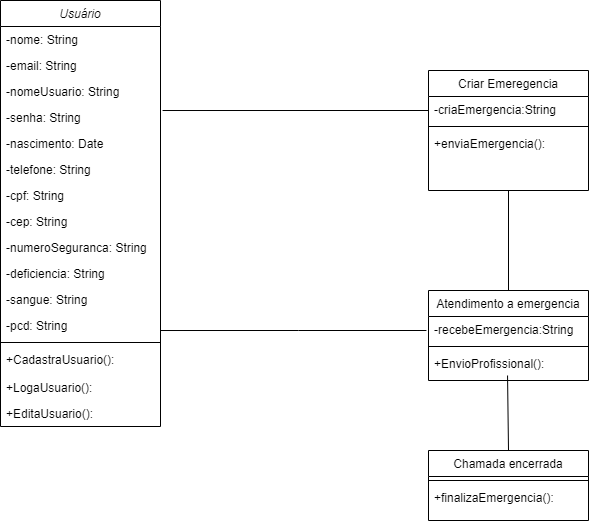

The diagram above was exported from draw.io. Its source (the exported page's mxGraphModel, read from the mxfile embedded in the PNG):
<mxGraphModel dx="1393" dy="766" grid="1" gridSize="10" guides="1" tooltips="1" connect="1" arrows="1" fold="1" page="1" pageScale="1" pageWidth="827" pageHeight="1169" math="0" shadow="0">
  <root>
    <mxCell id="WIyWlLk6GJQsqaUBKTNV-0" />
    <mxCell id="WIyWlLk6GJQsqaUBKTNV-1" parent="WIyWlLk6GJQsqaUBKTNV-0" />
    <mxCell id="zkfFHV4jXpPFQw0GAbJ--0" value="Usuário" style="swimlane;fontStyle=2;align=center;verticalAlign=top;childLayout=stackLayout;horizontal=1;startSize=26;horizontalStack=0;resizeParent=1;resizeLast=0;collapsible=1;marginBottom=0;rounded=0;shadow=0;strokeWidth=1;" parent="WIyWlLk6GJQsqaUBKTNV-1" vertex="1">
      <mxGeometry x="80" y="50" width="160" height="426" as="geometry">
        <mxRectangle x="230" y="140" width="160" height="26" as="alternateBounds" />
      </mxGeometry>
    </mxCell>
    <mxCell id="zkfFHV4jXpPFQw0GAbJ--1" value="-nome: String" style="text;align=left;verticalAlign=top;spacingLeft=4;spacingRight=4;overflow=hidden;rotatable=0;points=[[0,0.5],[1,0.5]];portConstraint=eastwest;" parent="zkfFHV4jXpPFQw0GAbJ--0" vertex="1">
      <mxGeometry y="26" width="160" height="26" as="geometry" />
    </mxCell>
    <mxCell id="zkfFHV4jXpPFQw0GAbJ--2" value="-email: String" style="text;align=left;verticalAlign=top;spacingLeft=4;spacingRight=4;overflow=hidden;rotatable=0;points=[[0,0.5],[1,0.5]];portConstraint=eastwest;rounded=0;shadow=0;html=0;" parent="zkfFHV4jXpPFQw0GAbJ--0" vertex="1">
      <mxGeometry y="52" width="160" height="26" as="geometry" />
    </mxCell>
    <mxCell id="zkfFHV4jXpPFQw0GAbJ--3" value="-nomeUsuario: String&#10;&#10;&#10;" style="text;align=left;verticalAlign=top;spacingLeft=4;spacingRight=4;overflow=hidden;rotatable=0;points=[[0,0.5],[1,0.5]];portConstraint=eastwest;rounded=0;shadow=0;html=0;" parent="zkfFHV4jXpPFQw0GAbJ--0" vertex="1">
      <mxGeometry y="78" width="160" height="26" as="geometry" />
    </mxCell>
    <mxCell id="LDYtN6iF--QpRmLa3ZVT-2" value="-senha: String" style="text;align=left;verticalAlign=top;spacingLeft=4;spacingRight=4;overflow=hidden;rotatable=0;points=[[0,0.5],[1,0.5]];portConstraint=eastwest;rounded=0;shadow=0;html=0;" vertex="1" parent="zkfFHV4jXpPFQw0GAbJ--0">
      <mxGeometry y="104" width="160" height="26" as="geometry" />
    </mxCell>
    <mxCell id="LDYtN6iF--QpRmLa3ZVT-3" value="-nascimento: Date" style="text;align=left;verticalAlign=top;spacingLeft=4;spacingRight=4;overflow=hidden;rotatable=0;points=[[0,0.5],[1,0.5]];portConstraint=eastwest;rounded=0;shadow=0;html=0;" vertex="1" parent="zkfFHV4jXpPFQw0GAbJ--0">
      <mxGeometry y="130" width="160" height="26" as="geometry" />
    </mxCell>
    <mxCell id="LDYtN6iF--QpRmLa3ZVT-4" value="-telefone: String" style="text;align=left;verticalAlign=top;spacingLeft=4;spacingRight=4;overflow=hidden;rotatable=0;points=[[0,0.5],[1,0.5]];portConstraint=eastwest;rounded=0;shadow=0;html=0;" vertex="1" parent="zkfFHV4jXpPFQw0GAbJ--0">
      <mxGeometry y="156" width="160" height="26" as="geometry" />
    </mxCell>
    <mxCell id="LDYtN6iF--QpRmLa3ZVT-5" value="-cpf: String" style="text;align=left;verticalAlign=top;spacingLeft=4;spacingRight=4;overflow=hidden;rotatable=0;points=[[0,0.5],[1,0.5]];portConstraint=eastwest;rounded=0;shadow=0;html=0;" vertex="1" parent="zkfFHV4jXpPFQw0GAbJ--0">
      <mxGeometry y="182" width="160" height="26" as="geometry" />
    </mxCell>
    <mxCell id="LDYtN6iF--QpRmLa3ZVT-6" value="-cep: String" style="text;align=left;verticalAlign=top;spacingLeft=4;spacingRight=4;overflow=hidden;rotatable=0;points=[[0,0.5],[1,0.5]];portConstraint=eastwest;rounded=0;shadow=0;html=0;" vertex="1" parent="zkfFHV4jXpPFQw0GAbJ--0">
      <mxGeometry y="208" width="160" height="26" as="geometry" />
    </mxCell>
    <mxCell id="LDYtN6iF--QpRmLa3ZVT-7" value="-numeroSeguranca: String" style="text;align=left;verticalAlign=top;spacingLeft=4;spacingRight=4;overflow=hidden;rotatable=0;points=[[0,0.5],[1,0.5]];portConstraint=eastwest;rounded=0;shadow=0;html=0;" vertex="1" parent="zkfFHV4jXpPFQw0GAbJ--0">
      <mxGeometry y="234" width="160" height="26" as="geometry" />
    </mxCell>
    <mxCell id="LDYtN6iF--QpRmLa3ZVT-8" value="-deficiencia: String" style="text;align=left;verticalAlign=top;spacingLeft=4;spacingRight=4;overflow=hidden;rotatable=0;points=[[0,0.5],[1,0.5]];portConstraint=eastwest;rounded=0;shadow=0;html=0;" vertex="1" parent="zkfFHV4jXpPFQw0GAbJ--0">
      <mxGeometry y="260" width="160" height="26" as="geometry" />
    </mxCell>
    <mxCell id="LDYtN6iF--QpRmLa3ZVT-9" value="-sangue: String" style="text;align=left;verticalAlign=top;spacingLeft=4;spacingRight=4;overflow=hidden;rotatable=0;points=[[0,0.5],[1,0.5]];portConstraint=eastwest;rounded=0;shadow=0;html=0;" vertex="1" parent="zkfFHV4jXpPFQw0GAbJ--0">
      <mxGeometry y="286" width="160" height="26" as="geometry" />
    </mxCell>
    <mxCell id="LDYtN6iF--QpRmLa3ZVT-10" value="-pcd: String" style="text;align=left;verticalAlign=top;spacingLeft=4;spacingRight=4;overflow=hidden;rotatable=0;points=[[0,0.5],[1,0.5]];portConstraint=eastwest;rounded=0;shadow=0;html=0;" vertex="1" parent="zkfFHV4jXpPFQw0GAbJ--0">
      <mxGeometry y="312" width="160" height="26" as="geometry" />
    </mxCell>
    <mxCell id="zkfFHV4jXpPFQw0GAbJ--4" value="" style="line;html=1;strokeWidth=1;align=left;verticalAlign=middle;spacingTop=-1;spacingLeft=3;spacingRight=3;rotatable=0;labelPosition=right;points=[];portConstraint=eastwest;" parent="zkfFHV4jXpPFQw0GAbJ--0" vertex="1">
      <mxGeometry y="338" width="160" height="8" as="geometry" />
    </mxCell>
    <mxCell id="zkfFHV4jXpPFQw0GAbJ--5" value="+CadastraUsuario():" style="text;align=left;verticalAlign=top;spacingLeft=4;spacingRight=4;overflow=hidden;rotatable=0;points=[[0,0.5],[1,0.5]];portConstraint=eastwest;" parent="zkfFHV4jXpPFQw0GAbJ--0" vertex="1">
      <mxGeometry y="346" width="160" height="28" as="geometry" />
    </mxCell>
    <mxCell id="LDYtN6iF--QpRmLa3ZVT-12" value="+LogaUsuario():" style="text;align=left;verticalAlign=top;spacingLeft=4;spacingRight=4;overflow=hidden;rotatable=0;points=[[0,0.5],[1,0.5]];portConstraint=eastwest;rounded=0;shadow=0;html=0;" vertex="1" parent="zkfFHV4jXpPFQw0GAbJ--0">
      <mxGeometry y="374" width="160" height="26" as="geometry" />
    </mxCell>
    <mxCell id="LDYtN6iF--QpRmLa3ZVT-11" value="+EditaUsuario():" style="text;align=left;verticalAlign=top;spacingLeft=4;spacingRight=4;overflow=hidden;rotatable=0;points=[[0,0.5],[1,0.5]];portConstraint=eastwest;rounded=0;shadow=0;html=0;" vertex="1" parent="zkfFHV4jXpPFQw0GAbJ--0">
      <mxGeometry y="400" width="160" height="26" as="geometry" />
    </mxCell>
    <mxCell id="zkfFHV4jXpPFQw0GAbJ--6" value="Atendimento a emergencia" style="swimlane;fontStyle=0;align=center;verticalAlign=top;childLayout=stackLayout;horizontal=1;startSize=26;horizontalStack=0;resizeParent=1;resizeLast=0;collapsible=1;marginBottom=0;rounded=0;shadow=0;strokeWidth=1;" parent="WIyWlLk6GJQsqaUBKTNV-1" vertex="1">
      <mxGeometry x="508" y="340" width="160" height="90" as="geometry">
        <mxRectangle x="130" y="380" width="160" height="26" as="alternateBounds" />
      </mxGeometry>
    </mxCell>
    <mxCell id="zkfFHV4jXpPFQw0GAbJ--8" value="-recebeEmergencia:String" style="text;align=left;verticalAlign=top;spacingLeft=4;spacingRight=4;overflow=hidden;rotatable=0;points=[[0,0.5],[1,0.5]];portConstraint=eastwest;rounded=0;shadow=0;html=0;" parent="zkfFHV4jXpPFQw0GAbJ--6" vertex="1">
      <mxGeometry y="26" width="160" height="26" as="geometry" />
    </mxCell>
    <mxCell id="zkfFHV4jXpPFQw0GAbJ--9" value="" style="line;html=1;strokeWidth=1;align=left;verticalAlign=middle;spacingTop=-1;spacingLeft=3;spacingRight=3;rotatable=0;labelPosition=right;points=[];portConstraint=eastwest;" parent="zkfFHV4jXpPFQw0GAbJ--6" vertex="1">
      <mxGeometry y="52" width="160" height="8" as="geometry" />
    </mxCell>
    <mxCell id="LDYtN6iF--QpRmLa3ZVT-18" value="+EnvioProfissional():" style="text;align=left;verticalAlign=top;spacingLeft=4;spacingRight=4;overflow=hidden;rotatable=0;points=[[0,0.5],[1,0.5]];portConstraint=eastwest;rounded=0;shadow=0;html=0;" vertex="1" parent="zkfFHV4jXpPFQw0GAbJ--6">
      <mxGeometry y="60" width="160" height="26" as="geometry" />
    </mxCell>
    <mxCell id="zkfFHV4jXpPFQw0GAbJ--13" value="Chamada encerrada" style="swimlane;fontStyle=0;align=center;verticalAlign=top;childLayout=stackLayout;horizontal=1;startSize=26;horizontalStack=0;resizeParent=1;resizeLast=0;collapsible=1;marginBottom=0;rounded=0;shadow=0;strokeWidth=1;" parent="WIyWlLk6GJQsqaUBKTNV-1" vertex="1">
      <mxGeometry x="508" y="500" width="160" height="70" as="geometry">
        <mxRectangle x="340" y="380" width="170" height="26" as="alternateBounds" />
      </mxGeometry>
    </mxCell>
    <mxCell id="zkfFHV4jXpPFQw0GAbJ--15" value="" style="line;html=1;strokeWidth=1;align=left;verticalAlign=middle;spacingTop=-1;spacingLeft=3;spacingRight=3;rotatable=0;labelPosition=right;points=[];portConstraint=eastwest;" parent="zkfFHV4jXpPFQw0GAbJ--13" vertex="1">
      <mxGeometry y="26" width="160" height="8" as="geometry" />
    </mxCell>
    <mxCell id="LDYtN6iF--QpRmLa3ZVT-21" value="+finalizaEmergencia():" style="text;align=left;verticalAlign=top;spacingLeft=4;spacingRight=4;overflow=hidden;rotatable=0;points=[[0,0.5],[1,0.5]];portConstraint=eastwest;rounded=0;shadow=0;html=0;" vertex="1" parent="zkfFHV4jXpPFQw0GAbJ--13">
      <mxGeometry y="34" width="160" height="26" as="geometry" />
    </mxCell>
    <mxCell id="zkfFHV4jXpPFQw0GAbJ--17" value="Criar Emeregencia" style="swimlane;fontStyle=0;align=center;verticalAlign=top;childLayout=stackLayout;horizontal=1;startSize=26;horizontalStack=0;resizeParent=1;resizeLast=0;collapsible=1;marginBottom=0;rounded=0;shadow=0;strokeWidth=1;" parent="WIyWlLk6GJQsqaUBKTNV-1" vertex="1">
      <mxGeometry x="508" y="120" width="160" height="120" as="geometry">
        <mxRectangle x="550" y="140" width="160" height="26" as="alternateBounds" />
      </mxGeometry>
    </mxCell>
    <mxCell id="zkfFHV4jXpPFQw0GAbJ--18" value="-criaEmergencia:String" style="text;align=left;verticalAlign=top;spacingLeft=4;spacingRight=4;overflow=hidden;rotatable=0;points=[[0,0.5],[1,0.5]];portConstraint=eastwest;" parent="zkfFHV4jXpPFQw0GAbJ--17" vertex="1">
      <mxGeometry y="26" width="160" height="26" as="geometry" />
    </mxCell>
    <mxCell id="zkfFHV4jXpPFQw0GAbJ--23" value="" style="line;html=1;strokeWidth=1;align=left;verticalAlign=middle;spacingTop=-1;spacingLeft=3;spacingRight=3;rotatable=0;labelPosition=right;points=[];portConstraint=eastwest;" parent="zkfFHV4jXpPFQw0GAbJ--17" vertex="1">
      <mxGeometry y="52" width="160" height="8" as="geometry" />
    </mxCell>
    <mxCell id="zkfFHV4jXpPFQw0GAbJ--24" value="+enviaEmergencia():" style="text;align=left;verticalAlign=top;spacingLeft=4;spacingRight=4;overflow=hidden;rotatable=0;points=[[0,0.5],[1,0.5]];portConstraint=eastwest;" parent="zkfFHV4jXpPFQw0GAbJ--17" vertex="1">
      <mxGeometry y="60" width="160" height="26" as="geometry" />
    </mxCell>
    <mxCell id="LDYtN6iF--QpRmLa3ZVT-14" value="" style="endArrow=none;html=1;rounded=0;exitX=1.013;exitY=0.231;exitDx=0;exitDy=0;exitPerimeter=0;" edge="1" parent="WIyWlLk6GJQsqaUBKTNV-1" source="LDYtN6iF--QpRmLa3ZVT-2">
      <mxGeometry width="50" height="50" relative="1" as="geometry">
        <mxPoint x="240" y="270" as="sourcePoint" />
        <mxPoint x="508" y="160" as="targetPoint" />
        <Array as="points">
          <mxPoint x="508" y="160" />
        </Array>
      </mxGeometry>
    </mxCell>
    <mxCell id="LDYtN6iF--QpRmLa3ZVT-17" value="" style="endArrow=none;html=1;rounded=0;entryX=0.5;entryY=1;entryDx=0;entryDy=0;" edge="1" parent="WIyWlLk6GJQsqaUBKTNV-1" target="zkfFHV4jXpPFQw0GAbJ--17">
      <mxGeometry width="50" height="50" relative="1" as="geometry">
        <mxPoint x="588" y="340" as="sourcePoint" />
        <mxPoint x="605.92" y="240" as="targetPoint" />
        <Array as="points" />
      </mxGeometry>
    </mxCell>
    <mxCell id="LDYtN6iF--QpRmLa3ZVT-19" value="" style="endArrow=none;html=1;rounded=0;exitX=1.013;exitY=0.231;exitDx=0;exitDy=0;exitPerimeter=0;" edge="1" parent="WIyWlLk6GJQsqaUBKTNV-1">
      <mxGeometry width="50" height="50" relative="1" as="geometry">
        <mxPoint x="239.99999999999991" y="380.006" as="sourcePoint" />
        <mxPoint x="505.92" y="380" as="targetPoint" />
        <Array as="points">
          <mxPoint x="377.92" y="380" />
          <mxPoint x="505.92" y="380" />
        </Array>
      </mxGeometry>
    </mxCell>
    <mxCell id="LDYtN6iF--QpRmLa3ZVT-20" value="" style="endArrow=none;html=1;rounded=0;entryX=0.494;entryY=0.962;entryDx=0;entryDy=0;entryPerimeter=0;exitX=0.5;exitY=0;exitDx=0;exitDy=0;" edge="1" parent="WIyWlLk6GJQsqaUBKTNV-1" source="zkfFHV4jXpPFQw0GAbJ--13" target="LDYtN6iF--QpRmLa3ZVT-18">
      <mxGeometry width="50" height="50" relative="1" as="geometry">
        <mxPoint x="587" y="490" as="sourcePoint" />
        <mxPoint x="588" y="440" as="targetPoint" />
        <Array as="points" />
      </mxGeometry>
    </mxCell>
  </root>
</mxGraphModel>